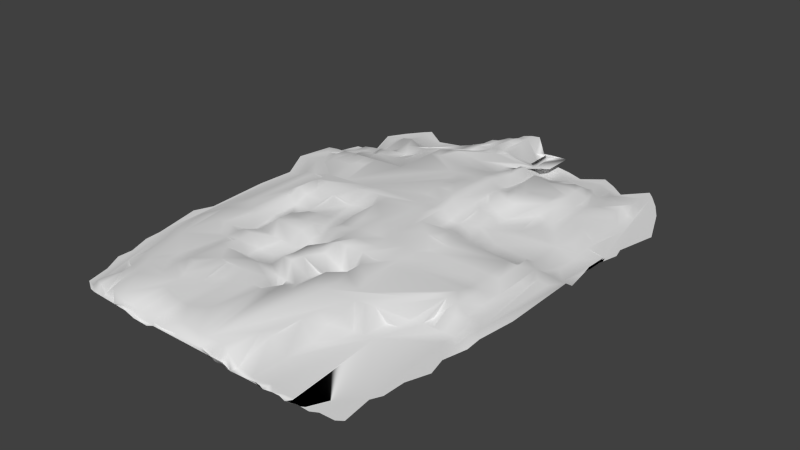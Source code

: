 # Source: spill.blend  (saved by Blender 2.76.0; exported with 4.5.12 LTS)
import bpy
from mathutils import Matrix  # noqa: F401  (used for matrix-valued properties, if any)

bpy.ops.wm.read_factory_settings(use_empty=True)
scene = bpy.context.scene
scene.name = 'Scene'

# ---- collections
col_collection_1 = bpy.data.collections.new('Collection 1'); scene.collection.children.link(col_collection_1)

# ---- world
world_world = bpy.data.worlds.new('World'); scene.world = world_world
world_world.color = (0.05088, 0.05088, 0.05088)
world_world.use_sun_shadow = False
world_world.sun_shadow_jitter_overblur = 0.0
world_world.cycles.sampling_method = 'MANUAL'
world_world.cycles.sample_map_resolution = 256

# ---- meshes
me_plane = bpy.data.meshes.new('Plane')
me_plane.from_pydata([(-0.09959, -0.1832, 0.01246), (-0.1004, -0.1393, 0.01246), (-0.1014, -0.0514, -0.01163), (-0.1385, -0.1785, 0.02326), (-0.168, -0.1767, 0.02326), (-0.1976, -0.1747, 0.02326), (-0.09859, -0.2272, 0.003128), (-0.0974, -0.2711, 0.003128), (-0.09605, -0.315, 0.003128), (-0.07003, -0.1844, 0.01246), (-0.04046, -0.1853, -0.01163), (-0.01089, -0.1859, -0.007654), (-0.07063, -0.1402, 0.01246), (-0.07108, -0.09595, -0.01163), (-0.07135, -0.0517, -0.01163), (-0.04086, -0.1409, -0.01163), (-0.04116, -0.09639, -0.01163), (-0.04134, -0.05192, -0.01163), (-0.01109, -0.1413, -0.007654), (-0.01133, -0.05206, -0.007654), (-0.1302, -0.1382, 0.01246), (-0.1692, -0.1336, 0.02326), (-0.199, -0.1321, 0.02326), (-0.1309, -0.09461, -0.01163), (-0.1701, -0.09046, -0.0008375), (-0.1314, -0.05104, -0.01163), (-0.1707, -0.04732, -0.0008375), (-0.1372, -0.222, 0.02326), (-0.1357, -0.2655, 0.01392), (-0.134, -0.309, 0.01791), (-0.1665, -0.2198, 0.02326), (-0.1647, -0.2628, 0.02724), (-0.1626, -0.3058, 0.02724), (-0.2268, -0.2763, 0.02724), (-0.2247, -0.3188, 0.02724), (-0.2222, -0.3612, 0.02002), (-0.06928, -0.2287, 0.003128), (-0.03996, -0.2298, -0.02096), (-0.01064, -0.2305, -0.007654), (-0.03938, -0.2742, -0.01699), (-0.01035, -0.2751, -0.01699), (-0.06739, -0.3171, 0.003128), (-0.09661, -0.5311, -0.0002106), (-0.09857, -0.4872, -0.0002106), (-0.1004, -0.4434, -0.0002106), (-0.1022, -0.3995, -0.002319), (-0.1489, -0.5202, -0.0002106), (-0.2059, -0.5723, 0.007017), (-0.09459, -0.5749, 0.02002), (-0.07023, -0.5349, 0.02002), (-0.04375, -0.5377, -0.004076), (-0.01721, -0.5394, 0.007126), (-0.07168, -0.4907, 0.02002), (-0.06375, -0.4498, 0.01645), (-0.06506, -0.4056, 0.003128), (-0.0447, -0.4933, -0.004076), (-0.03631, -0.4521, -0.007654), (-0.03717, -0.4076, -0.01699), (-0.01768, -0.4948, -0.00409), (-0.008823, -0.4535, -0.007654), (-0.009251, -0.4089, -0.01699), (-0.2096, -0.5302, -0.0002106), (-0.1277, -0.4394, -0.0002106), (-0.1549, -0.4346, -0.0002106), (-0.2131, -0.4881, -0.0002106), (-0.13, -0.396, -0.009546), (-0.1577, -0.3917, -0.009546), (-0.2164, -0.4459, -0.0002106), (-0.1203, -0.5695, 0.02002), (-0.1176, -0.6129, 0.0421), (-0.1149, -0.6562, 0.0421), (-0.1458, -0.563, 0.02002), (-0.1425, -0.6057, 0.02724), (-0.1392, -0.6485, 0.0421), (-0.2021, -0.6143, 0.0421), (-0.1671, -0.5973, 0.02724), (-0.1631, -0.6393, 0.0421), (-0.06874, -0.5791, 0.02002), (-0.04277, -0.5822, 0.003152), (-0.01672, -0.584, 0.007126), (-0.06721, -0.6233, 0.0421), (-0.04176, -0.6266, 0.018), (-0.01622, -0.6286, 0.02198), (-0.04074, -0.6711, 0.018), (-0.01571, -0.6732, 0.02198), (-0.3452, -0.1617, 0.02724), (-0.3478, -0.1225, 0.003152), (-0.3496, -0.08313, 0.003152), (-0.3747, -0.1587, 0.0421), (-0.4042, -0.1556, 0.0421), (-0.4336, -0.1525, 0.04607), (-0.3689, -0.2985, 0.02724), (-0.3157, -0.1646, 0.02724), (-0.318, -0.1246, 0.02724), (-0.3197, -0.08454, 0.003152), (-0.3775, -0.1203, 0.018), (-0.4072, -0.118, 0.018), (-0.437, -0.1157, 0.02198), (-0.4095, -0.08017, 0.018), (-0.4394, -0.07865, 0.02198), (-0.3808, -0.04295, 0.018), (-0.4108, -0.04221, 0.02198), (-0.4021, -0.2559, 0.0421), (-0.3977, -0.2938, 0.0421), (-0.3926, -0.3313, 0.0421), (-0.4002, -0.1929, 0.0421), (-0.4265, -0.2889, 0.04607), (-0.4208, -0.3255, 0.0421), (-0.4552, -0.284, 0.04607), (-0.4491, -0.3195, 0.04607), (-0.3438, -0.2635, 0.02724), (-0.3146, -0.267, 0.02724), (-0.3401, -0.3031, 0.02724), (-0.3113, -0.3074, 0.02002), (-0.2792, -0.3526, 0.02002), (-0.3679, -0.606, 0.03122), (-0.3755, -0.5693, 0.04607), (-0.3892, -0.495, 0.04607), (-0.3924, -0.5941, 0.04607), (-0.3599, -0.6423, 0.04607), (-0.3516, -0.6784, 0.04607), (-0.3069, -0.6322, 0.04607), (-0.307, -0.5351, 0.03122), (-0.257, -0.5554, 0.02724), (-0.3499, -0.5792, 0.03122), (-0.3562, -0.541, 0.03122), (-0.3621, -0.5025, 0.03122), (-0.2879, -0.5064, 0.02724), (-0.2934, -0.467, 0.02002), (-0.2986, -0.4275, 0.02002), (-0.262, -0.5151, 0.02724), (-0.2668, -0.4747, 0.02002), (-0.4009, -0.5589, 0.04607), (-0.4163, -0.4872, 0.04607), (-0.407, -0.397, 0.0421), (-0.434, -0.3888, 0.04607), (-0.3833, -0.6288, 0.04607), (-0.3, -0.5729, 0.03122), (-0.276, -0.5847, 0.03122), (-0.2517, -0.5957, 0.03122), (-0.2928, -0.6105, 0.03122), (-0.2697, -0.6237, 0.04607), (-0.2854, -0.6481, 0.04607), (-0.2633, -0.6627, 0.04607), (0.1665, -0.1817, -0.007654), (0.1961, -0.18, -0.003665), (0.2256, -0.178, -0.003665), (0.1378, -0.1393, -0.01409), (0.1384, -0.09535, 0.01165), (0.108, -0.1402, -0.01409), (0.1084, -0.09595, -0.01409), (0.04869, -0.05206, -0.01409), (0.07733, -0.2298, -0.007654), (0.07674, -0.2742, -0.007654), (0.07607, -0.3187, -0.007654), (0.04801, -0.2305, -0.007654), (0.04771, -0.2751, -0.01699), (0.04738, -0.3197, -0.007654), (0.2242, -0.333, -0.003665), (0.2532, -0.3303, -0.003665), (0.2225, -0.3765, -0.003665), (0.2511, -0.3733, 0.01672), (0.1675, -0.1382, -0.01409), (0.1683, -0.09461, 0.01165), (0.1973, -0.1369, -0.01409), (0.1982, -0.09374, 0.01809), (0.1988, -0.0506, 0.01809), (0.2271, -0.1354, -0.003665), (0.2281, -0.09275, 0.005679), (0.2288, -0.05011, 0.01809), (0.3639, -0.1617, 0.007126), (0.3437, -0.1679, -0.003665), (0.3142, -0.1707, -0.003665), (0.2847, -0.1733, -0.003665), (0.4211, -0.2649, 0.003539), (0.4171, -0.3036, 0.007126), (0.4124, -0.3421, 0.007126), (0.3934, -0.1587, 0.003539), (0.4229, -0.1556, 0.007126), (0.4524, -0.1525, 0.02198), (0.3665, -0.1225, 0.007126), (0.3695, -0.04368, 0.003194), (0.3461, -0.1279, -0.003665), (0.3163, -0.13, -0.003665), (0.3385, -0.08454, -0.0132), (0.3179, -0.08918, 0.005679), (0.3395, -0.04438, -0.0132), (0.3188, -0.04833, 0.005679), (0.3919, -0.2686, 0.003539), (0.3883, -0.3082, 0.003539), (0.3841, -0.3476, 0.007126), (0.3627, -0.2721, 0.003539), (0.3687, -0.3158, -0.007252), (0.365, -0.3561, 0.01314), (0.3428, -0.2788, -0.003665), (0.3399, -0.3199, -0.007252), (0.4502, -0.261, 0.02198), (0.4794, -0.2571, 0.02198), (0.5086, -0.2531, 0.02198), (0.4458, -0.2989, 0.007126), (0.4746, -0.2941, 0.02198), (0.4407, -0.3364, 0.007126), (0.4689, -0.3306, 0.02198), (0.4972, -0.3247, 0.02198), (0.3963, -0.1203, 0.003539), (0.07966, -0.5953, 0.0004352), (0.08898, -0.5349, 0.007126), (0.07764, -0.6391, 0.01529), (0.1059, -0.5903, 0.0004352), (0.132, -0.5844, 0.006552), (0.1579, -0.5774, 0.006552), (0.1778, -0.5514, 0.007126), (0.1907, -0.467, -0.003665), (0.09043, -0.4907, 0.007126), (0.1011, -0.4498, -0.003665), (0.1024, -0.4056, -0.003665), (0.07453, -0.4076, -0.003665), (0.04661, -0.4089, -0.007654), (-0.008668, -0.5791, 0.0004352), (-0.06069, -0.584, 0.0004352), (0.2046, -0.547, 0.007126), (0.2163, -0.5068, -0.003665), (0.2185, -0.4634, -0.003665), (0.2312, -0.5416, 0.01324), (0.2435, -0.502, 0.01672), (0.2577, -0.5353, 0.01324), (0.2705, -0.4965, 0.01672), (0.2738, -0.4543, 0.01314), (0.4316, -0.5983, 0.0479), (0.4069, -0.6095, 0.0479), (0.3302, -0.5508, 0.03363), (0.3051, -0.5606, 0.03363), (0.4236, -0.6346, 0.06276), (0.4153, -0.6707, 0.06276), (0.456, -0.5864, 0.06276), (0.4285, -0.5048, 0.0479), (0.4527, -0.4922, 0.06276), (0.3873, -0.4923, 0.0479), (0.3944, -0.4553, 0.0479), (0.401, -0.418, 0.02752), (0.3711, -0.5055, 0.03711), (0.3453, -0.5148, 0.02284), (0.3194, -0.5235, 0.02284), (0.3774, -0.4673, 0.03711), (0.3509, -0.4755, 0.03353), (0.3242, -0.4831, 0.03353), (0.3832, -0.4288, 0.01672), (0.356, -0.4359, 0.01314), (0.3287, -0.4426, 0.03353), (0.3481, -0.578, 0.0479), (0.3409, -0.6157, 0.06276), (0.3335, -0.6532, 0.06276), (0.228, -0.5899, 0.02694), (0.2217, -0.6289, 0.04179), (0.2153, -0.6678, 0.04179), (0.2036, -0.6008, 0.02694), (0.4469, -0.6211, 0.06276), (0.47, -0.607, 0.06276), (0.493, -0.5925, 0.06276), (0.4128, -0.4819, 0.0479), (0.4207, -0.4463, 0.02752), (0.4281, -0.4101, 0.02752), (0.4381, -0.4712, 0.0479), (0.447, -0.437, 0.02752), (0.4551, -0.4021, 0.04237), (0.4634, -0.4602, 0.06276), (0.4732, -0.4275, 0.04237), (0.4821, -0.3939, 0.04237), (0.137, 0.1683, 0.01809), (0.1378, 0.1244, 0.01809), (0.1384, 0.08044, 0.01809), (0.1387, 0.0365, 0.01809), (0.1665, 0.1668, 0.01809), (0.1961, 0.1651, 0.01809), (0.2256, 0.1631, 0.01809), (0.1619, 0.2277, 0.02667), (0.1607, 0.2716, 0.02667), (0.1593, 0.3155, -0.007654), (0.1074, 0.1695, 0.02667), (0.09765, 0.1756, -0.004494), (0.06808, 0.1761, -0.004494), (0.108, 0.1253, 0.02667), (0.1084, 0.08104, -0.0125), (0.1087, 0.03679, -0.007654), (0.07822, 0.1259, 0.02667), (0.07852, 0.08148, -0.01409), (0.07871, 0.03701, -0.007654), (0.06828, 0.1315, -0.004494), (0.0486, 0.08175, -0.01409), (0.04869, 0.03715, -0.01409), (0.1675, 0.1233, -0.003364), (0.1683, 0.0797, -0.003364), (0.1982, 0.07883, -0.003364), (0.2281, 0.07784, -0.003364), (0.1687, 0.03613, 0.01809), (0.1988, 0.03569, -0.003364), (0.2288, 0.0352, -0.003364), (0.2204, 0.2236, 0.02667), (0.2186, 0.2666, 0.02667), (0.2165, 0.3096, -0.007654), (0.2497, 0.221, -0.007654), (0.2476, 0.2635, -0.007654), (0.2451, 0.3059, -0.003665), (0.1326, 0.2292, 0.02667), (0.09715, 0.2201, -0.004494), (0.06783, 0.2208, -0.004494), (0.1321, 0.2672, 0.02116), (0.097, 0.2583, -0.01), (0.06798, 0.2591, -0.01), (0.1307, 0.3176, -0.007654), (0.07652, 0.2976, 0.02116), (0.04782, 0.2985, 0.02116), (0.1413, 0.5381, 0.002436), (0.1451, 0.4504, 0.002436), (0.1469, 0.4066, 0.002436), (0.1675, 0.5332, 0.002436), (0.1936, 0.5273, 0.002436), (0.2195, 0.5203, 0.002436), (0.1393, 0.6225, 0.01729), (0.1372, 0.6218, 0.02198), (0.1149, 0.542, 0.002436), (0.06294, 0.5232, -0.003075), (0.119, 0.4094, 0.002436), (0.06567, 0.3898, -0.002374), (0.03687, 0.4802, 0.001616), (0.03775, 0.391, -0.002374), (0.2232, 0.4782, 0.002436), (0.1724, 0.4464, 0.002436), (0.2336, 0.4515, 0.002436), (0.184, 0.3997, -0.008355), (0.2117, 0.3955, -0.008355), (0.2462, 0.406, -0.003665), (0.1649, 0.6201, 0.01217), (0.1623, 0.6213, 0.03171), (0.1596, 0.6248, 0.03171), (0.1904, 0.6172, 0.01217), (0.1872, 0.6221, 0.02702), (0.1838, 0.6242, 0.03171), (0.2157, 0.6137, 0.002436), (0.2117, 0.6183, 0.01729), (0.2077, 0.6235, 0.02198), (0.1134, 0.6244, 0.01729), (0.06196, 0.6018, -0.003075), (0.1119, 0.6222, 0.02198), (0.06095, 0.6218, 0.01647), (0.1103, 0.6257, 0.02198), (0.05949, 0.6248, 0.02198), (0.3665, 0.1141, 0.003194), (0.4229, 0.1473, 0.003194), (0.4524, 0.1441, 0.02198), (0.3865, 0.2078, 0.003194), (0.3344, 0.1563, -0.0007956), (0.3049, 0.159, 0.02495), (0.2847, 0.1584, 0.01809), (0.3368, 0.1163, 0.003194), (0.307, 0.1183, 0.02495), (0.3179, 0.07427, 0.02208), (0.2866, 0.117, 0.01809), (0.2879, 0.07555, 0.01809), (0.2888, 0.03406, 0.01809), (0.426, 0.1096, 0.003194), (0.4557, 0.1073, 0.02198), (0.3983, 0.07333, 0.003194), (0.4282, 0.07183, 0.007126), (0.4157, 0.2039, 0.003194), (0.4113, 0.2418, 0.003194), (0.4449, 0.2, 0.007126), (0.4401, 0.2369, 0.007126), (0.4344, 0.2735, 0.003194), (0.474, 0.196, 0.02198), (0.4627, 0.2675, 0.02198), (0.3573, 0.2115, -0.0007956), (0.3281, 0.215, -0.0007956), (0.2989, 0.2183, 0.003137), (0.3249, 0.2554, 0.003194), (0.2961, 0.2595, 0.003137), (0.2927, 0.3006, 0.003194), (0.3659, 0.5001, 0.007126), (0.3597, 0.4506, 0.003194), (0.3904, 0.4882, 0.02198), (0.4147, 0.4759, 0.02198), (0.358, 0.5364, 0.007126), (0.3497, 0.604, 0.007126), (0.3412, 0.6201, 0.02198), (0.3413, 0.5113, 0.007126), (0.3164, 0.5219, 0.002436), (0.3479, 0.4733, 0.003194), (0.3404, 0.4223, 0.003194), (0.3222, 0.4827, -0.001497), (0.3139, 0.4305, 0.003194), (0.3191, 0.3909, 0.003194), (0.2825, 0.4785, 0.002436), (0.2873, 0.4381, 0.007126), (0.2918, 0.3976, 0.007126), (0.3851, 0.4402, 0.003194), (0.4105, 0.4295, 0.01805), (0.4005, 0.3684, 0.003194), (0.4275, 0.3604, 0.01805), (0.4545, 0.3522, 0.02198), (0.3813, 0.5229, 0.02198), (0.3718, 0.5971, 0.007126), (0.3621, 0.6124, 0.02198), (0.4044, 0.5088, 0.02198), (0.3936, 0.5412, 0.02198), (0.3823, 0.6042, 0.02198), (0.3343, 0.5491, 0.007126), (0.3103, 0.5988, 0.002436), (0.2722, 0.5979, 0.002436), (0.3271, 0.6104, 0.02198), (0.2902, 0.6106, 0.01729), (0.2668, 0.6303, 0.01729), (0.3197, 0.6217, 0.02198), (0.2838, 0.6218, 0.02198), (0.2612, 0.6229, 0.01729), (-0.07003, 0.1695, -0.007654), (-0.04046, 0.1704, 0.02667), (-0.01089, 0.171, 0.02667), (-0.1004, 0.1244, -0.007654), (-0.101, 0.08044, -0.007654), (-0.1014, 0.0365, -0.01409), (-0.07063, 0.1253, -0.007654), (-0.04086, 0.1259, -0.01409), (0.008731, 0.1315, -0.01723), (-0.07108, 0.08104, -0.01409), (-0.04116, 0.08148, -0.01409), (-0.07135, 0.03679, -0.01409), (-0.04134, 0.03701, -0.01409), (-0.01133, 0.03715, -0.01409), (-0.06928, 0.2138, -0.007654), (-0.07726, 0.2551, -0.002374), (-0.07626, 0.2993, -0.002374), (-0.03996, 0.2149, 0.02667), (-0.03894, 0.2531, -0.01316), (-0.04758, 0.3009, -0.002374), (-0.01064, 0.2156, 0.02667), (-0.00991, 0.2539, 0.02116), (-0.01888, 0.3018, -0.002374), (-0.1279, 0.2104, -0.007654), (-0.1353, 0.251, -0.002374), (-0.1642, 0.2483, -0.002374), (-0.1621, 0.2913, -0.002374), (-0.1907, 0.2876, -0.002374), (-0.1302, 0.1233, -0.007654), (-0.1309, 0.0797, -0.007654), (-0.1314, 0.03613, -0.007654), (-0.1688, 0.119, -0.002374), (-0.1701, 0.08212, 0.003137), (-0.1707, 0.03898, 0.003137), (-0.3447, 0.1471, 0.001616), (-0.3152, 0.15, -0.002374), (-0.2857, 0.1528, -0.002374), (-0.3414, 0.1861, 0.001616), (-0.3374, 0.2249, 0.03156), (-0.3747, 0.1503, 0.02198), (-0.4042, 0.1473, 0.02198), (-0.3473, 0.1079, 0.001616), (-0.3492, 0.06856, 0.001616), (-0.3508, 0.03533, 0.007126), (-0.3176, 0.1101, -0.002374), (-0.3197, 0.0762, 0.003137), (-0.3208, 0.03603, 0.007126), (-0.2907, 0.03671, 0.003137), (-0.3122, 0.1898, 0.03156), (-0.3086, 0.2295, 0.03156), (-0.283, 0.1934, -0.002374), (-0.2798, 0.2338, 0.03156), (-0.276, 0.274, 0.03156), (-0.2538, 0.1967, -0.002374), (-0.2509, 0.2379, -0.002374), (-0.2476, 0.2789, 0.03156), (-0.371, 0.1885, 0.007126), (-0.4002, 0.1846, 0.02198), (-0.4294, 0.1806, 0.02198), (-0.3666, 0.2264, 0.03195), (-0.3954, 0.2215, 0.03302), (-0.4241, 0.2166, 0.02198), (-0.3897, 0.2581, 0.03302), (-0.418, 0.2521, 0.03302), (-0.3771, 0.1057, 0.01647), (-0.3791, 0.0671, 0.01647), (-0.3808, 0.03461, 0.018), (-0.4072, 0.1096, 0.02198), (-0.09617, 0.5165, -0.002374), (-0.09415, 0.6112, 0.001616), (-0.09251, 0.621, 0.03302), (-0.0904, 0.6241, 0.03302), (-0.1224, 0.5116, 0.001616), (-0.171, 0.5262, 0.03156), (-0.0683, 0.6004, 0.001616), (-0.06721, 0.6231, 0.03302), (-0.06565, 0.6245, 0.03302), (-0.04233, 0.6018, 0.001616), (-0.04176, 0.6212, 0.03302), (-0.04074, 0.6248, 0.02198), (-0.01628, 0.6026, 0.001616), (-0.01578, 0.6226, 0.01647), (-0.01571, 0.625, 0.02198), (-0.1198, 0.6088, 0.03156), (-0.1678, 0.6151, 0.03156), (-0.1172, 0.6283, 0.03262), (-0.165, 0.6244, 0.03302), (-0.1895, 0.6206, 0.03302), (-0.1149, 0.6236, 0.03302), (-0.1616, 0.6246, 0.03302), (-0.1855, 0.6239, 0.03302), (-0.1249, 0.4682, -0.002374), (-0.1273, 0.4248, -0.002374), (-0.1295, 0.3814, -0.002374), (-0.177, 0.4406, 0.03156), (-0.1797, 0.3977, 0.001616), (-0.204, 0.435, 0.03156), (-0.2073, 0.3928, 0.03156), (-0.3086, 0.6212, 0.03302), (-0.2841, 0.6127, 0.03195), (-0.2768, 0.6296, 0.03302), (-0.2607, 0.6159, 0.03156), (-0.2547, 0.6234, 0.03302), (-0.2376, 0.6241, 0.03302), (-0.2321, 0.6221, 0.03302), (0.01868, -0.05211, -0.01409), (0.01868, -0.1414, -0.01409), (0.01868, -0.1861, -0.007654), (0.01868, -0.2754, -0.01699), (0.01868, -0.32, -0.01699), (0.01868, -0.4093, -0.007654), (0.01868, -0.454, -0.007654), (0.009375, -0.4953, 0.007126), (0.009375, -0.54, 0.007126), (-0.08678, -0.5846, 0.0004352), (-0.08678, -0.6293, 0.01529), (-0.009651, -0.3643, -0.01699), (-0.06627, -0.3614, 0.003128), (-0.09454, -0.3589, -0.0171), (-0.1321, -0.3525, -0.002319), (-0.1603, -0.3488, -0.002319), (-0.2195, -0.4036, -0.0002106), (-0.2288, -0.1304, 0.02724), (-0.2271, -0.1724, 0.02724), (-0.2561, -0.2734, 0.02724), (-0.2536, -0.3153, 0.02002), (-0.2507, -0.3571, 0.02002), (-0.2754, -0.3934, 0.02002), (-0.3311, -0.3815, 0.02724), (-0.3589, -0.3751, 0.02724), (-0.3866, -0.3684, 0.0421), (-0.24, -0.4817, -0.0002106), (-0.2359, -0.5231, -0.0002106), (-0.2316, -0.5644, 0.007017), (-0.2271, -0.6056, 0.02724), (-0.2224, -0.6467, 0.04607), (-0.2177, -0.6878, 0.04607), (0.04873, -0.007454, -0.01409), (0.07877, -0.007454, -0.01409), (0.1088, -0.007454, -0.01409), (0.1389, -0.007454, 0.01165), (0.1689, -0.007454, 0.01165), (0.1989, -0.007454, 0.01809), (0.229, -0.007454, 0.01809), (0.3191, -0.007454, 0.02208), (0.3399, -0.004172, 0.003194), (0.3699, -0.004172, 0.003194), (0.2588, -0.04956, 0.005679), (0.258, -0.09165, 0.005679), (0.3135, -0.2819, -0.003665), (0.311, -0.3237, -0.003665), (0.04701, -0.3643, -0.007654), (0.07534, -0.3632, -0.003665), (0.2769, -0.412, 0.01314), (0.3013, -0.4487, 0.03353), (0.2975, -0.4902, 0.03353), (0.2933, -0.5315, 0.02284), (0.1835, -0.5695, 0.006552), (0.179, -0.6107, 0.006552), (0.3329, -0.4019, 0.01314), (0.3608, -0.3961, 0.01314), (0.3793, -0.3867, 0.02752), (0.407, -0.3802, 0.02752), (0.4348, -0.3735, 0.02752), (0.4624, -0.3666, 0.04237), (0.4901, -0.3596, 0.02198), (0.01868, 0.0372, -0.01409), (0.01868, 0.08185, -0.01409), (0.0385, 0.1317, -0.01723), (0.0385, 0.1763, -0.004494), (0.01868, 0.2158, 0.02667), (0.01912, 0.2542, 0.02116), (0.01912, 0.2989, 0.02116), (0.009816, 0.3915, -0.002374), (0.009816, 0.4808, 0.001616), (0.009816, 0.6029, 0.001616), (0.03815, 0.3464, 0.03195), (0.06647, 0.3453, -0.002374), (0.1295, 0.3619, -0.007654), (0.1578, 0.3594, -0.007654), (0.186, 0.3563, -0.003665), (0.2142, 0.3526, -0.003665), (0.2588, 0.03465, 0.01809), (0.258, 0.07674, -0.003364), (0.2568, 0.1188, -0.003364), (0.2552, 0.1608, 0.01809), (0.279, 0.2182, -0.007654), (0.2672, 0.2633, 0.003137), (0.2736, 0.3018, -0.003665), (0.2959, 0.3569, 0.003194), (0.4002, 0.3164, 0.003194), (0.4279, 0.3095, 0.003194), (0.4556, 0.3025, 0.02198), (0.2737, 0.4004, -0.003665), (0.2698, 0.4419, -0.008355), (0.2564, 0.4865, 0.002436), (0.2475, 0.6167, 0.002436), (0.2429, 0.6209, 0.01729), (0.2382, 0.6239, 0.02198), (-0.01136, -0.007454, -0.01409), (-0.04141, -0.007454, -0.01409), (-0.07145, -0.007454, -0.007654), (-0.1015, -0.007454, -0.007654), (-0.1408, -0.004172, 0.003137), (-0.1709, -0.004172, -0.0008375), (-0.2911, -0.004172, -0.0008375), (-0.3211, -0.004172, 0.003152), (-0.3512, -0.004172, 0.003152), (-0.2221, 0.2417, -0.002374), (-0.2192, 0.2835, -0.002374), (-0.01852, 0.3464, -0.002374), (-0.1823, 0.3548, -0.002374), (-0.2104, 0.3505, 0.03156), (-0.218, 0.6077, 0.03156), (-0.2138, 0.629, 0.03302), (-0.2664, 0.3404, 0.03156), (-0.4131, 0.6005, 0.03302), (-0.4038, 0.5177, 0.03302), (-0.4176, 0.4899, 0.03302), (-0.4201, 0.4274, 0.03302), (-0.4426, 0.3659, 0.03302), (-0.4299, 0.3131, 0.03302), (-0.4462, 0.2461, 0.03302), (-0.4529, 0.2116, 0.02198), (-0.4667, 0.105, 0.02198), (-0.4667, -0.1134, 0.02198), (-0.4631, -0.1493, 0.04607), (-0.4529, -0.22, 0.04607), (-0.4462, -0.2545, 0.04607), (-0.461, -0.3805, 0.04607), (-0.4875, -0.4949, 0.04607), (-0.4384, -0.6134, 0.04607), (-0.3729, -0.7107, 0.04607), (-0.3541, -0.7312, 0.04607), (-0.2983, -0.6681, 0.04607), (-0.2569, -0.7016, 0.04607), (-0.1591, -0.6813, 0.04417), (-0.1122, -0.6996, 0.04417), (-0.06409, -0.7117, 0.04417), (-0.03971, -0.7155, 0.02405), (-0.0152, -0.7178, 0.02198), (-0.06221, -0.7178, 0.01529), (-0.0377, -0.7155, 0.01529), (-0.01332, -0.7117, 0.01529), (0.07133, -0.8168, 0.01889), (0.09526, -0.8099, 0.01889), (0.1189, -0.8015, 0.02258), (0.1421, -0.7917, 0.03568), (0.1872, -0.7211, 0.03568), (0.2088, -0.7067, 0.05607), (0.2299, -0.6907, 0.05607), (0.3464, -0.6732, 0.06276), (0.4178, -0.7235, 0.06276), (0.4366, -0.703, 0.06276), (0.502, -0.6057, 0.06276), (0.464, -0.5085, 0.06276), (0.4768, -0.4794, 0.06276), (0.4886, -0.4491, 0.04237), (0.4993, -0.4179, 0.04237), (0.5091, -0.3856, 0.04237), (0.5377, -0.249, 0.02198), (0.4819, -0.1493, 0.02198), (0.4896, -0.04069, 0.02198), (0.4819, 0.141, 0.02198), (0.5032, 0.1919, 0.02198), (0.4745, 0.3285, 0.02198), (0.4717, 0.3761, 0.02198), (0.4492, 0.4377, 0.02198), (0.4502, 0.4796, 0.02198), (0.4215, 0.534, 0.02198), (0.3709, 0.6185, 0.02198), (0.3522, 0.6218, 0.02198), (0.2774, 0.625, 0.02198), (0.2557, 0.6261, 0.02198), (0.2037, 0.6268, 0.03171), (0.1805, 0.6276, 0.03171), (0.1569, 0.6283, 0.03171), (0.1329, 0.6289, 0.02198), (-0.03971, 0.6284, 0.02198), (-0.06409, 0.628, 0.02198), (-0.08828, 0.6276, 0.02198), (-0.1122, 0.6271, 0.03302), (-0.2482, 0.6241, 0.03302), (-0.2897, 0.6214, 0.03302), (-0.3383, 0.6231, 0.03302), (-0.3562, 0.6132, 0.03302), (0.01868, -0.007454, -0.02052), (0.01868, -0.3647, -0.01699), (0.259, -0.007454, 0.01809), (0.009816, 0.3468, -0.002374), (-0.2475, -0.3988, -0.0002106), (0.3049, -0.4072, 0.01314), (0.2773, 0.3589, -0.003665), (-0.2384, 0.3457, 0.03156), (-0.4697, -0.3474, 0.04607), (-0.2129, -0.7289, 0.04607), (-0.08678, -0.7186, 0.01529), (0.1649, -0.7802, 0.03568), (0.5178, -0.3525, 0.02198), (0.2334, 0.6272, 0.02198), (-0.4076, -0.665, 0.04607), (0.4713, -0.6573, 0.06276), (-0.3973, 0.6118, 0.03302), (0.4057, 0.5979, 0.02198), (0.07818, -0.6335, 0.006365), (0.07932, -0.6641, 0.02018), (0.07859, -0.7267, 0.02006), (0.09615, -0.6299, 0.004183), (0.1149, -0.6256, 0.006215), (0.1326, -0.6205, 0.00407), (0.01745, -0.6231, 0.01382), (0.01893, -0.6539, 0.02399), (-0.01821, -0.6269, 0.01816), (0.0969, -0.6601, 0.01805), (0.1122, -0.6553, 0.002541), (0.1325, -0.6498, 0.01444), (0.09578, -0.7224, 0.01797), (0.1107, -0.7171, 0.009815), (0.1301, -0.6791, 0.01463), (0.09426, -0.7525, 0.01806), (0.1087, -0.7469, 0.009952), (0.1281, -0.7404, 0.01468), (0.1838, -0.6287, 0.01215), (0.182, -0.6559, 0.02274), (0.1779, -0.683, 0.02314), (0.1672, -0.6365, 0.01415), (0.163, -0.6644, 0.01067), (0.1595, -0.6923, 0.011), (-0.0361, -0.6276, 0.02034), (-0.03358, -0.6587, 0.03039), (0.1501, -0.6148, 0.001948), (0.1474, -0.6435, 0.00219), (0.1467, -0.6722, 0.01263), (0.1438, -0.7008, 0.01289), (-0.01603, -0.72, 0.02803), (0.0007728, -0.7182, 0.02599), (0.01747, -0.7153, 0.02396), (0.07637, -0.7876, 0.02012), (0.09274, -0.7827, 0.01814), (0.1089, -0.7766, 0.01988), (0.1277, -0.7697, 0.02467), (0.1581, -0.7203, 0.02113), (0.1759, -0.7101, 0.03335), (0.1902, -0.6989, 0.03164), (-0.03288, -0.7207, 0.03009), (0.1433, -0.7615, 0.0228)], [], [(0, 1, 12, 9), (14, 17, 16, 13, 23, 25, 2), (2, 616, 615, 14), (9, 12, 15, 10), (12, 13, 16, 15), (14, 615, 614, 17), (17, 614, 613, 19), (11, 18, 520, 521), (211, 212, 222, 221, 220), (19, 613, 700, 519), (480, 100, 101, 481, 478, 479), (5, 537, 536, 22), (20, 21, 24, 23), (327, 328, 331, 330, 329), (23, 24, 26, 25), (24, 94, 87, 621, 620, 619, 618, 26), (291, 292, 295, 294, 271, 270), (505, 506, 508, 487, 486), (8, 532, 533, 29), (27, 28, 31, 30), (29, 533, 534, 32), (31, 32, 35, 34), (32, 534, 535, 35), (5, 22, 21, 4, 3, 27, 30, 31, 34, 33, 538, 111, 110, 92, 93, 536, 537), (35, 535, 704, 540), (0, 9, 36, 6), (9, 10, 37, 36), (650, 709, 649, 648, 647, 646, 714, 645, 644, 643, 708, 642, 109, 135, 134, 107, 104, 544, 133, 117, 116, 132, 118, 136, 119, 120, 121, 142, 143, 141, 549, 550, 76, 73, 70, 69, 80, 652, 651), (517, 518, 504, 501, 628), (29, 32, 31, 28, 7, 8), (111, 538, 539, 113), (161, 193, 574, 573, 705, 567, 227, 226, 224), (8, 41, 531, 532), (42, 43, 52, 49), (43, 44, 53, 52), (44, 45, 54, 53), (45, 532, 531, 54), (494, 495, 344, 342, 589), (53, 54, 57, 56), (86, 87, 94, 93, 92, 85), (55, 56, 59, 58), (56, 57, 60, 59), (695, 502, 503, 500, 501, 504, 518, 516, 696), (58, 59, 525, 526), (52, 53, 56, 55, 50, 49), (47, 547, 546, 61), (44, 62, 65, 45), (62, 63, 66, 65), (63, 64, 67, 66), (45, 65, 533, 532), (65, 66, 534, 533), (66, 67, 535, 534), (116, 117, 126, 125, 124), (68, 71, 46, 42, 48, 77, 80, 69), (68, 69, 72, 71), (69, 70, 73, 72), (284, 287, 280, 279, 278, 281), (46, 71, 74, 47), (71, 72, 75, 74), (72, 73, 76, 75), (47, 74, 548, 547), (209, 210, 571, 744, 723, 722), (42, 49, 77, 48), (49, 50, 78, 77), (50, 51, 79, 78), (51, 527, 528, 79), (77, 78, 81, 80), (78, 79, 82, 81), (79, 528, 529, 82), (495, 496, 346, 344), (81, 82, 84, 83), (85, 92, 110, 102, 88), (83, 84, 654, 653), (354, 559, 558, 356, 355, 352, 351), (134, 135, 109, 107), (85, 88, 95, 86), (88, 89, 96, 95), (89, 90, 97, 96), (90, 640, 639, 97), (222, 160, 161, 224, 221), (451, 452, 463, 462, 449, 448), (96, 97, 99, 98), (18, 19, 519, 520), (741, 755, 759, 754, 735, 747), (149, 520, 519, 151, 551, 552, 553, 150), (88, 102, 105, 89), (102, 103, 106, 105), (89, 105, 90), (108, 109, 642, 641), (751, 750, 749, 748, 758, 743, 725, 720, 719, 727, 730, 733, 752, 659, 658), (110, 111, 113, 112), (144, 521, 520, 149, 147, 162), (114, 540, 704, 541), (115, 116, 124, 122), (380, 398, 397, 395), (745, 746, 732, 729, 723, 744), (125, 126, 129, 128), (113, 129, 126, 117, 133, 544, 543, 542, 112), (127, 130, 123), (127, 128, 131, 130), (469, 623, 622, 468, 467, 464, 450, 449, 462, 463, 465, 466), (115, 118, 132, 116), (115, 119, 136, 118), (696, 516, 514, 512, 697), (115, 122, 137, 119), (127, 123, 139, 138, 137, 122, 124, 125, 128), (123, 547, 548, 139), (119, 137, 140, 120), (358, 359, 596, 702, 557, 296, 293, 597), (120, 140, 142, 121), (275, 297, 273, 272, 268), (147, 149, 150, 148), (523, 701, 530, 60, 57, 39, 40, 522), (264, 578, 202, 203, 579, 267), (151, 519, 700, 551), (100, 480, 457, 621, 87, 86, 95), (153, 152, 155, 38, 11, 521, 144, 145, 146, 167, 183, 182, 171, 188, 191, 172, 173, 194, 563, 564, 159, 158, 160, 222, 212, 215, 214, 525, 524, 217, 216, 566, 565, 157, 154), (152, 153, 156, 155), (6, 7, 28, 27, 3, 0), (157, 565, 701, 523), (237, 259, 234, 228, 229, 240), (391, 609, 326, 328, 327, 313, 314, 322, 320, 312, 315, 316, 317, 338, 610, 407, 406, 385, 388), (351, 371, 350, 347, 354), (158, 159, 161, 160), (273, 274, 599, 598, 290, 272), (248, 573, 574, 247, 244, 245), (475, 477, 476, 474, 471, 472), (147, 148, 163, 162), (144, 162, 164, 145), (162, 163, 165, 164), (437, 442, 445, 439, 438), (145, 164, 167, 146), (164, 165, 168, 167), (238, 239, 261, 260, 259, 237), (166, 556, 557, 169), (182, 184, 186, 181, 180, 170, 171), (182, 183, 185, 184), (184, 185, 187, 186), (181, 186, 559, 560), (186, 187, 558, 559), (213, 526, 525, 214), (666, 665, 664, 251, 250, 233, 232, 256, 257, 258, 236, 670, 669, 668, 715, 667), (155, 156, 522, 40, 38), (367, 368, 370, 369, 366), (188, 189, 192, 191), (189, 190, 193, 192), (190, 575, 574, 193), (172, 191, 194, 173), (191, 192, 195, 194), (194, 195, 564, 563), (177, 178, 197, 196), (178, 179, 198, 197), (459, 446, 447, 461, 460), (175, 199, 201, 176), (199, 200, 202, 201), (201, 202, 578, 577), (436, 624, 703, 586, 585, 435), (170, 180, 204, 177), (58, 526, 527, 51, 50, 55), (1, 20, 23, 13, 12), (130, 131, 545, 546, 547, 123), (277, 299, 298, 276), (688, 713, 612, 340, 337, 689), (25, 26, 618, 617, 616, 2), (102, 110, 112, 91, 103), (216, 217, 565, 566), (94, 24, 21, 22, 536, 93), (205, 207, 218, 206), (205, 208, 721, 718), (657, 656, 749, 750), (373, 600, 300, 301, 601, 375), (207, 205, 718, 719), (656, 655, 748, 749), (529, 528, 742, 743), (255, 252, 736, 739), (655, 710, 758, 748), (254, 663, 756, 738), (528, 219, 726, 742), (663, 664, 757, 756), (253, 254, 738, 737), (663, 662, 755, 756), (662, 711, 759, 755), (252, 253, 737, 736), (711, 661, 754, 759), (661, 660, 753, 754), (660, 659, 752, 753), (571, 572, 745, 744), (205, 211, 220, 208), (208, 220, 223, 209), (220, 221, 224, 223), (131, 541, 704, 545), (209, 223, 225, 210), (223, 224, 226, 225), (187, 561, 702, 558), (407, 610, 611, 410, 409, 406), (219, 528, 527, 206, 218), (225, 226, 569, 570), (226, 227, 568, 569), (227, 567, 705, 568), (229, 230, 241, 240), (230, 231, 242, 241), (237, 240, 243, 238), (240, 241, 244, 243), (238, 243, 246, 239), (243, 244, 247, 246), (428, 437, 438, 429), (245, 569, 568, 248), (239, 246, 575, 576), (246, 247, 574, 575), (248, 568, 705, 573), (228, 232, 249, 229), (232, 233, 250, 249), (39, 57, 54, 531, 41, 36, 37), (229, 249, 252, 230), (249, 250, 253, 252), (250, 251, 254, 253), (251, 664, 663, 254), (230, 252, 255, 231), (581, 288, 289, 580, 427, 613, 614, 426, 425, 423, 424, 421, 422, 582), (208, 209, 722, 721), (231, 255, 572, 571), (658, 657, 750, 751), (572, 255, 739, 745), (228, 234, 256, 232), (235, 236, 258, 257), (740, 741, 747, 735, 732, 746), (60, 530, 701, 565, 217, 524, 525, 59), (239, 576, 577, 261), (259, 260, 263, 262), (261, 577, 578, 264), (235, 262, 265, 236), (262, 263, 266, 265), (266, 267, 673, 672), (267, 579, 712, 673), (268, 269, 281, 278), (269, 270, 282, 281), (270, 271, 283, 282), (271, 554, 553, 283), (34, 35, 540, 539, 538, 33), (281, 282, 285, 284), (282, 283, 286, 285), (283, 553, 552, 286), (284, 285, 288, 287), (285, 286, 289, 288), (280, 287, 582, 583), (287, 288, 581, 582), (268, 272, 290, 269), (320, 322, 323, 321), (269, 290, 291, 270), (416, 434, 584, 305, 280, 583), (265, 266, 672, 671, 670, 236), (271, 294, 555, 554), (294, 295, 556, 555), (295, 296, 557, 556), (273, 297, 300, 274), (297, 298, 301, 300), (298, 299, 302, 301), (274, 300, 600, 599), (183, 167, 168, 562, 185), (301, 302, 602, 601), (268, 278, 303, 275), (278, 279, 304, 303), (279, 280, 305, 304), (275, 303, 306, 276), (303, 304, 307, 306), (304, 305, 308, 307), (305, 584, 585, 308), (276, 306, 309, 277), (306, 307, 310, 309), (307, 308, 311, 310), (308, 585, 586, 311), (75, 76, 550, 549, 548, 74), (309, 310, 591, 592), (310, 311, 590, 591), (311, 586, 703, 590), (314, 593, 592, 322), (322, 592, 591, 323), (461, 447, 618, 619), (324, 588, 589, 342, 321, 323, 325), (702, 596, 359, 358, 356, 558), (323, 591, 590, 325), (325, 590, 703, 587), (326, 609, 608, 328), (328, 608, 607, 331), (329, 330, 595, 594), (330, 331, 595), (312, 318, 332, 315), (318, 319, 333, 332), (315, 332, 335, 316), (332, 333, 336, 335), (333, 334, 337, 336), (334, 690, 689, 337), (316, 335, 338, 317), (335, 336, 339, 338), (336, 337, 340, 339), (363, 178, 177, 204, 362), (338, 339, 611, 610), (339, 340, 612, 611), (312, 320, 341, 318), (320, 321, 342, 341), (16, 17, 19, 18, 11, 10, 15), (318, 341, 343, 319), (341, 342, 344, 343), (343, 344, 346, 345), (185, 562, 561, 187), (107, 109, 108, 641, 640, 90, 105, 106, 103, 104), (148, 554, 555, 163), (352, 355, 357, 353), (355, 356, 358, 357), (529, 710, 654, 84, 82), (353, 357, 598, 599), (357, 358, 597, 598), (348, 349, 361, 360), (371, 372, 374, 350), (594, 595, 331, 607, 706, 602, 302, 299, 277, 309, 592, 593), (364, 365, 367, 366), (329, 594, 593, 314, 313, 327), (348, 366, 369, 349), (206, 527, 526, 213, 211, 205), (368, 605, 606, 370), (179, 361, 349, 369, 370, 606, 398, 380, 379, 399, 402, 403, 404, 401, 383, 411, 412, 686, 685, 684, 717, 683, 682, 681, 680, 679, 678, 677, 676, 675, 674, 712, 579, 203, 202, 200, 197, 198), (351, 352, 372, 371), (352, 353, 373, 372), (353, 599, 600, 373), (139, 548, 549, 141, 138), (264, 267, 266, 263, 260, 261), (375, 601, 602, 376), (376, 602, 706, 603), (377, 378, 386, 384), (384, 386, 388, 385), (386, 387, 389, 388), (193, 161, 159, 564, 195, 192), (390, 389, 387, 386, 378, 394, 396, 604, 605, 368, 367, 365, 364, 366, 348, 360, 363, 362, 204, 180, 181, 560, 559, 354, 347, 350, 374, 372, 373, 375, 376, 603, 393), (391, 392, 608, 609), (392, 393, 607, 608), (393, 603, 706, 607), (176, 201, 577, 576, 575, 190), (740, 746, 745, 739, 736, 737), (242, 570, 569, 245, 244, 241), (396, 397, 605, 604), (397, 398, 606, 605), (377, 381, 399, 379), (381, 382, 400, 399), (382, 383, 401, 400), (36, 41, 8, 7, 6), (399, 400, 403, 402), (400, 401, 404, 403), (276, 298, 297, 275), (170, 177, 196, 197, 200, 199, 175, 174, 188, 171), (377, 384, 405, 381), (384, 385, 406, 405), (381, 405, 408, 382), (405, 406, 409, 408), (83, 653, 652, 80, 81), (382, 408, 411, 383), (408, 409, 412, 411), (409, 410, 413, 412), (410, 611, 612, 413), (442, 437, 428, 414, 420, 417, 418, 443), (412, 413, 687, 686), (413, 612, 713, 687), (414, 415, 421, 420), (415, 416, 422, 421), (416, 583, 582, 422), (420, 421, 424, 423, 425, 419, 444, 443, 418, 417), (419, 425, 615, 616), (425, 426, 614, 615), (427, 580, 700, 613), (3, 4, 21, 20, 1, 0), (414, 428, 431, 415), (428, 429, 432, 431), (429, 430, 433, 432), (415, 431, 434, 416), (431, 432, 435, 434), (432, 433, 436, 435), (434, 435, 585, 584), (175, 176, 190, 189, 188, 174), (38, 40, 39, 37, 10, 11), (440, 441, 626, 625), (441, 623, 707, 626), (419, 616, 617, 444), (442, 443, 446, 445), (443, 444, 447, 446), (444, 617, 618, 447), (448, 449, 458, 455), (112, 542, 543, 91), (455, 458, 459, 456), (458, 445, 446, 459), (456, 459, 460, 457), (457, 460, 620, 621), (460, 461, 619, 620), (141, 143, 142, 140, 137, 138), (389, 390, 393, 392, 391, 388), (469, 629, 707, 623), (448, 453, 470, 451), (453, 454, 471, 470), (451, 470, 473, 452), (470, 471, 474, 473), (157, 523, 522, 156, 153, 154), (98, 99, 97, 639, 638, 637, 475, 472, 471, 454, 481, 101, 100, 95, 96), (163, 555, 556, 166, 165), (475, 637, 636, 477), (448, 455, 478, 453), (455, 456, 479, 478), (456, 457, 480, 479), (704, 535, 67, 64, 63, 62, 44, 43, 42, 46, 47, 61, 546, 545), (453, 478, 481, 454), (395, 397, 396, 394), (218, 207, 719, 724, 725, 743, 742, 726, 219), (588, 324, 325, 587, 703, 624, 436, 433, 430, 429, 438, 439, 445, 458, 449, 450, 464, 467, 468, 622, 623, 441, 440, 625, 509, 507, 506, 505, 482, 483, 488, 491, 494, 589), (293, 296, 295, 292, 291, 290, 598, 597), (483, 484, 489, 488), (484, 485, 490, 489), (485, 694, 693, 490), (488, 489, 492, 491), (489, 490, 493, 492), (490, 693, 692, 493), (491, 492, 495, 494), (492, 493, 496, 495), (482, 486, 497, 483), (486, 487, 498, 497), (483, 497, 499, 484), (498, 627, 628, 501, 500, 499, 497), (484, 499, 502, 485), (499, 500, 503, 502), (485, 502, 695, 694), (482, 505, 486), (178, 363, 360, 361, 179), (506, 507, 509, 508), (508, 509, 511, 510), (509, 625, 626, 511), (234, 259, 262, 235, 257, 256), (150, 553, 554, 148), (551, 700, 580, 289, 286, 552), (710, 529, 743, 758), (513, 514, 516, 515), (515, 516, 518, 517), (476, 477, 636, 635, 634, 633, 632, 631, 630, 716, 699, 698, 697, 512, 514, 513, 515, 517, 628, 627, 498, 487, 508, 510, 511, 626, 707, 629, 469, 466, 465, 463, 452, 473, 474), (114, 541, 131, 128, 129, 113, 539, 540), (319, 691, 690, 334, 333), (345, 346, 496, 493, 692, 691, 319, 343), (379, 380, 395, 394, 378, 377), (561, 562, 168, 165, 166, 169, 557, 702), (719, 720, 725, 724), (214, 215, 212, 211, 213), (91, 543, 544, 104, 103), (718, 721, 727, 719), (721, 722, 728, 727), (722, 723, 729, 728), (727, 728, 731, 730), (728, 729, 732, 731), (730, 731, 734, 733), (731, 732, 735, 734), (733, 734, 753, 752), (734, 735, 754, 753), (231, 571, 210, 225, 570, 242), (737, 738, 741, 740), (738, 756, 755, 741)])
me_plane.polygons.foreach_set('use_smooth', [True] * 458)
me_plane.use_remesh_preserve_volume = False
me_plane.use_remesh_preserve_attributes = False
me_plane.use_mirror_vertex_groups = False
me_plane.update()

# ---- objects
ob_plane = bpy.data.objects.new('Plane', me_plane)

# ---- transforms, parenting, visibility, modifiers, constraints
ob_plane.location = (0.0, 0.0, 0.0)
ob_plane.scale = (-3.515, -3.515, -3.515)
ob_plane.lineart.crease_threshold = 0.0

# ---- collection membership
col_collection_1.objects.link(ob_plane)

# ---- scene / render settings (as saved in the file)
scene.frame_start = 1; scene.frame_end = 250; scene.frame_set(1)
scene.render.engine = 'BLENDER_EEVEE_NEXT'
scene.render.resolution_percentage = 50
scene.render.dither_intensity = 0.0
scene.cycles.use_denoising = False
scene.cycles.samples = 10
scene.cycles.sampling_pattern = 'TABULATED_SOBOL'
scene.cycles.light_sampling_threshold = 0.0
scene.cycles.use_adaptive_sampling = False
scene.cycles.use_light_tree = False
scene.cycles.blur_glossy = 0.0
scene.cycles.pixel_filter_type = 'GAUSSIAN'
scene.cycles.sample_clamp_indirect = 0.0
scene.view_settings.view_transform = 'Standard'
bpy.context.view_layer.update()

# ---- added for rendering (the .blend has no active camera and no usable light): camera, sun
cam_auto = bpy.data.cameras.new('AutoCamera')
cam_auto.lens = 50.0
cam_auto.sensor_width = 36.0
cam_auto.clip_end = 1000.0
ob_auto_camera = bpy.data.objects.new('AutoCamera', cam_auto)
scene.collection.objects.link(ob_auto_camera)
ob_auto_camera.location = (5.68556, -6.6009, 4.54563)
ob_auto_camera.rotation_euler = (1.09748, -7.21219e-08, 0.694738)
scene.camera = ob_auto_camera
light_auto_sun = bpy.data.lights.new('AutoSun', 'SUN')
light_auto_sun.energy = 3.0
light_auto_sun.angle = 0.0523599
ob_auto_sun = bpy.data.objects.new('AutoSun', light_auto_sun)
scene.collection.objects.link(ob_auto_sun)
ob_auto_sun.rotation_euler = (0.872665, 0.174533, 0.523599)
bpy.context.view_layer.update()
